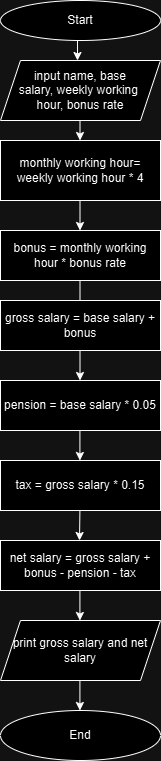

The diagram above was exported from draw.io. Its source (the exported page's mxGraphModel, read from the mxfile embedded in the PNG):
<mxGraphModel dx="1164" dy="532" grid="1" gridSize="10" guides="1" tooltips="1" connect="1" arrows="1" fold="1" page="1" pageScale="1" pageWidth="850" pageHeight="1100" math="0" shadow="0">
  <root>
    <mxCell id="0" />
    <mxCell id="1" parent="0" />
    <mxCell id="06__8cxvkiF3tHOPInhv-1" value="Start" style="ellipse;whiteSpace=wrap;html=1;" parent="1" vertex="1">
      <mxGeometry x="360" y="60" width="160" height="40" as="geometry" />
    </mxCell>
    <mxCell id="40ETDDZ41ZdZr5OEn5ap-1" value="" style="endArrow=classic;html=1;rounded=0;" parent="1" edge="1">
      <mxGeometry width="50" height="50" relative="1" as="geometry">
        <mxPoint x="437" y="100" as="sourcePoint" />
        <mxPoint x="437" y="120" as="targetPoint" />
      </mxGeometry>
    </mxCell>
    <mxCell id="40ETDDZ41ZdZr5OEn5ap-3" value="input name, base&lt;div&gt;salary, weekly working&amp;nbsp;&lt;/div&gt;&lt;div&gt;hour,&amp;nbsp;&lt;span style=&quot;background-color: initial;&quot;&gt;bonus rate&lt;/span&gt;&lt;/div&gt;" style="shape=parallelogram;perimeter=parallelogramPerimeter;whiteSpace=wrap;html=1;fixedSize=1;" parent="1" vertex="1">
      <mxGeometry x="360" y="120" width="160" height="60" as="geometry" />
    </mxCell>
    <mxCell id="40ETDDZ41ZdZr5OEn5ap-5" value="monthly working hour= weekly working hour * 4" style="rounded=0;whiteSpace=wrap;html=1;" parent="1" vertex="1">
      <mxGeometry x="360" y="200" width="160" height="60" as="geometry" />
    </mxCell>
    <mxCell id="40ETDDZ41ZdZr5OEn5ap-7" value="" style="endArrow=classic;html=1;rounded=0;" parent="1" edge="1">
      <mxGeometry width="50" height="50" relative="1" as="geometry">
        <mxPoint x="439.5" y="260" as="sourcePoint" />
        <mxPoint x="439.5" y="290" as="targetPoint" />
      </mxGeometry>
    </mxCell>
    <mxCell id="40ETDDZ41ZdZr5OEn5ap-8" value="End" style="ellipse;whiteSpace=wrap;html=1;" parent="1" vertex="1">
      <mxGeometry x="360" y="770" width="160" height="50" as="geometry" />
    </mxCell>
    <mxCell id="40ETDDZ41ZdZr5OEn5ap-9" value="" style="endArrow=classic;html=1;rounded=0;" parent="1" edge="1">
      <mxGeometry width="50" height="50" relative="1" as="geometry">
        <mxPoint x="439.5" y="340" as="sourcePoint" />
        <mxPoint x="439.5" y="370" as="targetPoint" />
      </mxGeometry>
    </mxCell>
    <mxCell id="ScWEVWZhGG_WXar20cwp-1" value="" style="endArrow=classic;html=1;rounded=0;" parent="1" edge="1">
      <mxGeometry width="50" height="50" relative="1" as="geometry">
        <mxPoint x="439.5" y="180" as="sourcePoint" />
        <mxPoint x="439.5" y="200" as="targetPoint" />
      </mxGeometry>
    </mxCell>
    <mxCell id="ScWEVWZhGG_WXar20cwp-2" value="bonus = monthly working hour * bonus rate" style="rounded=0;whiteSpace=wrap;html=1;" parent="1" vertex="1">
      <mxGeometry x="360" y="290" width="160" height="50" as="geometry" />
    </mxCell>
    <mxCell id="ScWEVWZhGG_WXar20cwp-4" value="gross salary = base salary + bonus" style="rounded=0;whiteSpace=wrap;html=1;" parent="1" vertex="1">
      <mxGeometry x="360" y="360" width="160" height="50" as="geometry" />
    </mxCell>
    <mxCell id="ScWEVWZhGG_WXar20cwp-5" value="" style="endArrow=classic;html=1;rounded=0;" parent="1" edge="1">
      <mxGeometry width="50" height="50" relative="1" as="geometry">
        <mxPoint x="439.5" y="410" as="sourcePoint" />
        <mxPoint x="439.5" y="440" as="targetPoint" />
      </mxGeometry>
    </mxCell>
    <mxCell id="ScWEVWZhGG_WXar20cwp-6" value="pension = base salary * 0.05" style="rounded=0;whiteSpace=wrap;html=1;" parent="1" vertex="1">
      <mxGeometry x="360" y="440" width="160" height="50" as="geometry" />
    </mxCell>
    <mxCell id="ScWEVWZhGG_WXar20cwp-7" value="tax = gross salary * 0.15" style="rounded=0;whiteSpace=wrap;html=1;" parent="1" vertex="1">
      <mxGeometry x="360" y="520" width="160" height="50" as="geometry" />
    </mxCell>
    <mxCell id="ScWEVWZhGG_WXar20cwp-8" value="" style="endArrow=classic;html=1;rounded=0;" parent="1" edge="1">
      <mxGeometry width="50" height="50" relative="1" as="geometry">
        <mxPoint x="439.40999999999997" y="490" as="sourcePoint" />
        <mxPoint x="439.40999999999997" y="520" as="targetPoint" />
      </mxGeometry>
    </mxCell>
    <mxCell id="ScWEVWZhGG_WXar20cwp-9" value="" style="endArrow=classic;html=1;rounded=0;" parent="1" edge="1">
      <mxGeometry width="50" height="50" relative="1" as="geometry">
        <mxPoint x="439.40999999999997" y="570" as="sourcePoint" />
        <mxPoint x="439" y="600" as="targetPoint" />
      </mxGeometry>
    </mxCell>
    <mxCell id="ScWEVWZhGG_WXar20cwp-10" value="net salary = gross salary + bonus - pension - tax" style="rounded=0;whiteSpace=wrap;html=1;" parent="1" vertex="1">
      <mxGeometry x="360" y="600" width="160" height="50" as="geometry" />
    </mxCell>
    <mxCell id="ScWEVWZhGG_WXar20cwp-11" value="print gross salary and net salary" style="shape=parallelogram;perimeter=parallelogramPerimeter;whiteSpace=wrap;html=1;fixedSize=1;" parent="1" vertex="1">
      <mxGeometry x="360" y="680" width="160" height="60" as="geometry" />
    </mxCell>
    <mxCell id="ScWEVWZhGG_WXar20cwp-12" value="" style="endArrow=classic;html=1;rounded=0;" parent="1" edge="1">
      <mxGeometry width="50" height="50" relative="1" as="geometry">
        <mxPoint x="439.40999999999997" y="650" as="sourcePoint" />
        <mxPoint x="439.40999999999997" y="680" as="targetPoint" />
      </mxGeometry>
    </mxCell>
    <mxCell id="ScWEVWZhGG_WXar20cwp-13" value="" style="endArrow=classic;html=1;rounded=0;" parent="1" edge="1">
      <mxGeometry width="50" height="50" relative="1" as="geometry">
        <mxPoint x="439.41" y="740" as="sourcePoint" />
        <mxPoint x="439.41" y="770" as="targetPoint" />
      </mxGeometry>
    </mxCell>
  </root>
</mxGraphModel>